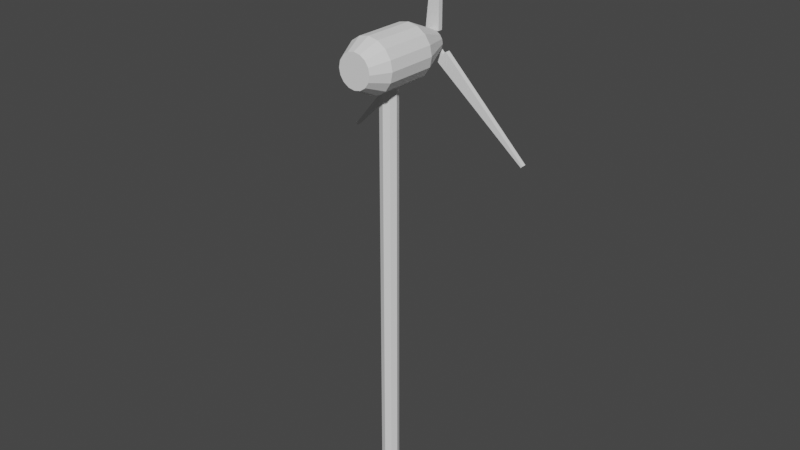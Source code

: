 # Source: 2.blend  (saved by Blender 2.90.8; exported with 4.5.12 LTS)
import bpy
from mathutils import Matrix  # noqa: F401  (used for matrix-valued properties, if any)

bpy.ops.wm.read_factory_settings(use_empty=True)
scene = bpy.context.scene
scene.name = 'Scene'

# ---- collections
col_collection = bpy.data.collections.new('Collection'); scene.collection.children.link(col_collection)

# ---- world
world_world = bpy.data.worlds.new('World'); scene.world = world_world
world_world.use_nodes = True; world_world.node_tree.nodes.clear()
_N = world_world.node_tree.nodes; _L = world_world.node_tree.links
n0 = _N.new('ShaderNodeOutputWorld'); n0.name = 'World Output'; n0.location = (300, 300)
n1 = _N.new('ShaderNodeBackground'); n1.name = 'Background'; n1.location = (10, 300)
n1.inputs[0].default_value = (0.05088, 0.05088, 0.05088, 1.0)
_L.new(n1.outputs[0], n0.inputs[0])
n0.is_active_output = True
world_world.color = (0.05088, 0.05088, 0.05088)
world_world.use_sun_shadow = False
world_world.sun_shadow_jitter_overblur = 0.0

# ---- meshes
me_cylinder = bpy.data.meshes.new('Cylinder')
me_cylinder.from_pydata([(0.0, 1.0, -1.0), (0.0, 1.0, 49.72), (0.7071, 0.7071, -1.0), (0.7071, 0.7071, 49.72), (1.0, -4.371e-08, -1.0), (1.0, -4.371e-08, 49.72), (0.7071, -0.7071, -1.0), (0.7071, -0.7071, 49.72), (-8.742e-08, -1.0, -1.0), (-8.742e-08, -1.0, 49.72), (-0.7071, -0.7071, -1.0), (-0.7071, -0.7071, 49.72), (-1.0, 1.192e-08, -1.0), (-1.0, 1.192e-08, 49.72), (-0.7071, 0.7071, -1.0), (-0.7071, 0.7071, 49.72)], [], [(0, 1, 3, 2), (2, 3, 5, 4), (4, 5, 7, 6), (6, 7, 9, 8), (8, 9, 11, 10), (10, 11, 13, 12), (3, 1, 15, 13, 11, 9, 7, 5), (12, 13, 15, 14), (14, 15, 1, 0), (0, 2, 4, 6, 8, 10, 12, 14)])
_uv = me_cylinder.uv_layers.new(name='UVMap')
_uv.uv.foreach_set('vector', [1.0, 0.5, 1.0, 1.0, 0.875, 1.0, 0.875, 0.5, 0.875, 0.5, 0.875, 1.0, 0.75, 1.0, 0.75, 0.5, 0.75, 0.5, 0.75, 1.0, 0.625, 1.0, 0.625, 0.5, 0.625, 0.5, 0.625, 1.0, 0.5, 1.0, 0.5, 0.5, 0.5, 0.5, 0.5, 1.0, 0.375, 1.0, 0.375, 0.5, 0.375, 0.5, 0.375, 1.0, 0.25, 1.0, 0.25, 0.5, 0.4197, 0.4197, 0.25, 0.49, 0.08029, 0.4197, 0.01, 0.25, 0.08029, 0.08029, 0.25, 0.01, 0.4197, 0.08029, 0.49, 0.25, 0.25, 0.5, 0.25, 1.0, 0.125, 1.0, 0.125, 0.5, 0.125, 0.5, 0.125, 1.0, 0.0, 1.0, 0.0, 0.5, 0.75, 0.49, 0.9197, 0.4197, 0.99, 0.25, 0.9197, 0.08029, 0.75, 0.01, 0.5803, 0.08029, 0.51, 0.25, 0.5803, 0.4197])
me_cylinder.use_remesh_fix_poles = True
me_cylinder.use_remesh_preserve_attributes = False
me_cylinder.use_mirror_vertex_groups = False
me_cylinder.update()
me_cube_001 = bpy.data.meshes.new('Cube.001')
me_cube_001.from_pydata([(0.07935, 7.092, 51.05), (0.07935, 7.531, 51.05), (0.4391, 7.092, 51.41), (0.4391, 7.531, 51.41), (0.7865, 7.092, 50.34), (0.7865, 7.531, 50.34), (1.146, 7.531, 50.7), (1.146, 7.092, 50.7), (11.44, 7.588, 40.87), (11.44, 7.034, 40.87), (0.4823, 7.588, 49.83), (11.62, 7.588, 41.05), (1.662, 7.588, 51.01), (11.62, 7.034, 41.05), (1.662, 7.034, 51.01), (0.4823, 7.034, 49.83), (-0.4311, 7.092, 51.86), (-0.4311, 7.531, 51.86), (0.07763, 7.092, 51.86), (0.07763, 7.531, 51.86), (-0.4311, 7.092, 52.86), (-0.4311, 7.531, 52.86), (0.07763, 7.531, 52.86), (0.07763, 7.092, 52.86), (0.4051, 7.588, 67.09), (0.4051, 7.034, 67.09), (-1.011, 7.588, 53.01), (0.6576, 7.588, 67.09), (0.6576, 7.588, 53.01), (0.6576, 7.034, 67.09), (0.6576, 7.034, 53.01), (-1.011, 7.034, 53.01), (-0.6751, 7.092, 51.4), (-0.6751, 7.531, 51.4), (-0.3153, 7.092, 51.04), (-0.3153, 7.531, 51.04), (-1.382, 7.092, 50.69), (-1.382, 7.531, 50.69), (-1.022, 7.531, 50.33), (-1.022, 7.092, 50.33), (-10.85, 7.588, 40.04), (-10.85, 7.034, 40.04), (-1.898, 7.588, 51.0), (-10.67, 7.588, 39.87), (-0.7182, 7.588, 49.82), (-10.67, 7.034, 39.87), (-0.7182, 7.034, 49.82), (-1.898, 7.034, 51.0)], [], [(4, 0, 1, 5), (5, 1, 3, 6), (6, 3, 2, 7), (7, 2, 0, 4), (3, 1, 0, 2), (6, 7, 14, 12), (4, 5, 10, 15), (7, 4, 15, 14), (5, 6, 12, 10), (8, 11, 13, 9), (13, 14, 15, 9), (11, 12, 14, 13), (8, 10, 12, 11), (9, 15, 10, 8), (20, 21, 17, 16), (21, 22, 19, 17), (22, 23, 18, 19), (23, 20, 16, 18), (19, 18, 16, 17), (22, 28, 30, 23), (20, 31, 26, 21), (23, 30, 31, 20), (21, 26, 28, 22), (24, 25, 29, 27), (29, 25, 31, 30), (27, 29, 30, 28), (24, 27, 28, 26), (25, 24, 26, 31), (36, 32, 33, 37), (37, 33, 35, 38), (38, 35, 34, 39), (39, 34, 32, 36), (35, 33, 32, 34), (38, 39, 46, 44), (36, 37, 42, 47), (39, 36, 47, 46), (37, 38, 44, 42), (40, 43, 45, 41), (45, 46, 47, 41), (43, 44, 46, 45), (40, 42, 44, 43), (41, 47, 42, 40)])
_uv = me_cube_001.uv_layers.new(name='UVMap')
_uv.uv.foreach_set('vector', [0.5, 0.0, 0.625, 0.0, 0.625, 0.25, 0.5, 0.25, 0.5, 0.25, 0.625, 0.25, 0.625, 0.5, 0.5, 0.5, 0.5, 0.5, 0.625, 0.5, 0.625, 0.75, 0.5, 0.75, 0.5, 0.75, 0.625, 0.75, 0.625, 1.0, 0.5, 1.0, 0.625, 0.5, 0.875, 0.5, 0.875, 0.75, 0.625, 0.75, 0.5, 0.5, 0.5, 0.75, 0.5, 0.75, 0.5, 0.5, 0.5, 0.0, 0.5, 0.25, 0.5, 0.25, 0.5, 0.0, 0.5, 0.75, 0.5, 1.0, 0.5, 1.0, 0.5, 0.75, 0.5, 0.25, 0.5, 0.5, 0.5, 0.5, 0.5, 0.25, 0.125, 0.5, 0.375, 0.5, 0.375, 0.75, 0.125, 0.75, 0.375, 0.75, 0.5, 0.75, 0.5, 1.0, 0.375, 1.0, 0.375, 0.5, 0.5, 0.5, 0.5, 0.75, 0.375, 0.75, 0.375, 0.25, 0.5, 0.25, 0.5, 0.5, 0.375, 0.5, 0.375, 0.0, 0.5, 0.0, 0.5, 0.25, 0.375, 0.25, 0.5, 0.0, 0.5, 0.25, 0.625, 0.25, 0.625, 0.0, 0.5, 0.25, 0.5, 0.5, 0.625, 0.5, 0.625, 0.25, 0.5, 0.5, 0.5, 0.75, 0.625, 0.75, 0.625, 0.5, 0.5, 0.75, 0.5, 1.0, 0.625, 1.0, 0.625, 0.75, 0.625, 0.5, 0.625, 0.75, 0.875, 0.75, 0.875, 0.5, 0.5, 0.5, 0.5, 0.5, 0.5, 0.75, 0.5, 0.75, 0.5, 0.0, 0.5, 0.0, 0.5, 0.25, 0.5, 0.25, 0.5, 0.75, 0.5, 0.75, 0.5, 1.0, 0.5, 1.0, 0.5, 0.25, 0.5, 0.25, 0.5, 0.5, 0.5, 0.5, 0.125, 0.5, 0.125, 0.75, 0.375, 0.75, 0.375, 0.5, 0.375, 0.75, 0.375, 1.0, 0.5, 1.0, 0.5, 0.75, 0.375, 0.5, 0.375, 0.75, 0.5, 0.75, 0.5, 0.5, 0.375, 0.25, 0.375, 0.5, 0.5, 0.5, 0.5, 0.25, 0.375, 0.0, 0.375, 0.25, 0.5, 0.25, 0.5, 0.0, 0.5, 0.0, 0.625, 0.0, 0.625, 0.25, 0.5, 0.25, 0.5, 0.25, 0.625, 0.25, 0.625, 0.5, 0.5, 0.5, 0.5, 0.5, 0.625, 0.5, 0.625, 0.75, 0.5, 0.75, 0.5, 0.75, 0.625, 0.75, 0.625, 1.0, 0.5, 1.0, 0.625, 0.5, 0.875, 0.5, 0.875, 0.75, 0.625, 0.75, 0.5, 0.5, 0.5, 0.75, 0.5, 0.75, 0.5, 0.5, 0.5, 0.0, 0.5, 0.25, 0.5, 0.25, 0.5, 0.0, 0.5, 0.75, 0.5, 1.0, 0.5, 1.0, 0.5, 0.75, 0.5, 0.25, 0.5, 0.5, 0.5, 0.5, 0.5, 0.25, 0.125, 0.5, 0.375, 0.5, 0.375, 0.75, 0.125, 0.75, 0.375, 0.75, 0.5, 0.75, 0.5, 1.0, 0.375, 1.0, 0.375, 0.5, 0.5, 0.5, 0.5, 0.75, 0.375, 0.75, 0.375, 0.25, 0.5, 0.25, 0.5, 0.5, 0.375, 0.5, 0.375, 0.0, 0.5, 0.0, 0.5, 0.25, 0.375, 0.25])
me_cube_001.use_remesh_fix_poles = True
me_cube_001.use_remesh_preserve_attributes = False
me_cube_001.use_mirror_vertex_groups = False
me_cube_001.update()
me_cylinder_001 = bpy.data.meshes.new('Cylinder.001')
me_cylinder_001.from_pydata([(-2.049e-07, 3.0, 54.81), (-2.049e-07, -3.0, 54.81), (1.148, 3.0, 54.58), (1.148, -3.0, 54.58), (2.121, 3.0, 53.93), (2.121, -3.0, 53.93), (2.772, 3.0, 52.95), (2.772, -3.0, 52.95), (3.0, 3.0, 51.81), (3.0, -3.0, 51.81), (2.772, 3.0, 50.66), (2.772, -3.0, 50.66), (2.121, 3.0, 49.69), (2.121, -3.0, 49.69), (1.148, 3.0, 49.04), (1.148, -3.0, 49.04), (2.481e-07, 3.0, 48.81), (2.481e-07, -3.0, 48.81), (-1.148, 3.0, 49.04), (-1.148, -3.0, 49.04), (-2.121, 3.0, 49.69), (-2.121, -3.0, 49.69), (-2.772, 3.0, 50.66), (-2.772, -3.0, 50.66), (-3.0, 3.0, 51.81), (-3.0, -3.0, 51.81), (-2.772, 3.0, 52.95), (-2.772, -3.0, 52.95), (-2.121, 3.0, 53.93), (-2.121, -3.0, 53.93), (-1.148, 3.0, 54.58), (-1.148, -3.0, 54.58), (0.7423, -5.102, 53.6), (-1.351e-07, -5.102, 53.75), (1.372, -5.102, 53.18), (1.792, -5.102, 52.55), (1.94, -5.102, 51.81), (1.792, -5.102, 51.06), (1.372, -5.102, 50.44), (0.7423, -5.102, 50.01), (1.578e-07, -5.102, 49.87), (-0.7423, -5.102, 50.01), (-1.372, -5.102, 50.44), (-1.792, -5.102, 51.06), (-1.94, -5.102, 51.81), (-1.792, -5.102, 52.55), (-1.372, -5.102, 53.18), (-0.7423, -5.102, 53.6), (-9.169e-08, 6.961, 53.09), (0.4898, 6.961, 52.99), (0.9051, 6.961, 52.71), (1.183, 6.961, 52.3), (1.28, 6.961, 51.81), (1.183, 6.961, 51.32), (0.9051, 6.961, 50.9), (0.4898, 6.961, 50.62), (1.016e-07, 6.961, 50.53), (-0.4898, 6.961, 50.62), (-0.9051, 6.961, 50.9), (-1.183, 6.961, 51.32), (-1.28, 6.961, 51.81), (-1.183, 6.961, 52.3), (-0.9051, 6.961, 52.71), (-0.4898, 6.961, 52.99)], [], [(0, 1, 3, 2), (2, 3, 5, 4), (4, 5, 7, 6), (6, 7, 9, 8), (8, 9, 11, 10), (10, 11, 13, 12), (12, 13, 15, 14), (14, 15, 17, 16), (16, 17, 19, 18), (18, 19, 21, 20), (20, 21, 23, 22), (22, 23, 25, 24), (24, 25, 27, 26), (26, 27, 29, 28), (13, 11, 37, 38), (28, 29, 31, 30), (30, 31, 1, 0), (6, 8, 52, 51), (32, 33, 47, 46, 45, 44, 43, 42, 41, 40, 39, 38, 37, 36, 35, 34), (23, 21, 42, 43), (1, 31, 47, 33), (9, 7, 35, 36), (19, 17, 40, 41), (29, 27, 45, 46), (5, 3, 32, 34), (15, 13, 38, 39), (25, 23, 43, 44), (11, 9, 36, 37), (21, 19, 41, 42), (31, 29, 46, 47), (7, 5, 34, 35), (17, 15, 39, 40), (3, 1, 33, 32), (27, 25, 44, 45), (48, 49, 50, 51, 52, 53, 54, 55, 56, 57, 58, 59, 60, 61, 62, 63), (16, 18, 57, 56), (26, 28, 62, 61), (2, 4, 50, 49), (12, 14, 55, 54), (22, 24, 60, 59), (8, 10, 53, 52), (18, 20, 58, 57), (28, 30, 63, 62), (4, 6, 51, 50), (14, 16, 56, 55), (24, 26, 61, 60), (0, 2, 49, 48), (10, 12, 54, 53), (20, 22, 59, 58), (30, 0, 48, 63)])
_uv = me_cylinder_001.uv_layers.new(name='UVMap')
_uv.uv.foreach_set('vector', [1.0, 0.5, 1.0, 1.0, 0.9375, 1.0, 0.9375, 0.5, 0.9375, 0.5, 0.9375, 1.0, 0.875, 1.0, 0.875, 0.5, 0.875, 0.5, 0.875, 1.0, 0.8125, 1.0, 0.8125, 0.5, 0.8125, 0.5, 0.8125, 1.0, 0.75, 1.0, 0.75, 0.5, 0.75, 0.5, 0.75, 1.0, 0.6875, 1.0, 0.6875, 0.5, 0.6875, 0.5, 0.6875, 1.0, 0.625, 1.0, 0.625, 0.5, 0.625, 0.5, 0.625, 1.0, 0.5625, 1.0, 0.5625, 0.5, 0.5625, 0.5, 0.5625, 1.0, 0.5, 1.0, 0.5, 0.5, 0.5, 0.5, 0.5, 1.0, 0.4375, 1.0, 0.4375, 0.5, 0.4375, 0.5, 0.4375, 1.0, 0.375, 1.0, 0.375, 0.5, 0.375, 0.5, 0.375, 1.0, 0.3125, 1.0, 0.3125, 0.5, 0.3125, 0.5, 0.3125, 1.0, 0.25, 1.0, 0.25, 0.5, 0.25, 0.5, 0.25, 1.0, 0.1875, 1.0, 0.1875, 0.5, 0.1875, 0.5, 0.1875, 1.0, 0.125, 1.0, 0.125, 0.5, 0.625, 1.0, 0.6875, 1.0, 0.6875, 1.0, 0.625, 1.0, 0.125, 0.5, 0.125, 1.0, 0.0625, 1.0, 0.0625, 0.5, 0.0625, 0.5, 0.0625, 1.0, 0.0, 1.0, 0.0, 0.5, 0.8125, 0.5, 0.75, 0.5, 0.75, 0.5, 0.8125, 0.5, 0.3418, 0.4717, 0.25, 0.49, 0.1582, 0.4717, 0.08029, 0.4197, 0.02827, 0.3418, 0.01, 0.25, 0.02827, 0.1582, 0.08029, 0.08029, 0.1582, 0.02827, 0.25, 0.01, 0.3418, 0.02827, 0.4197, 0.08029, 0.4717, 0.1582, 0.49, 0.25, 0.4717, 0.3418, 0.4197, 0.4197, 0.3125, 1.0, 0.375, 1.0, 0.375, 1.0, 0.3125, 1.0, 0.0, 1.0, 0.0625, 1.0, 0.0625, 1.0, 0.0, 1.0, 0.75, 1.0, 0.8125, 1.0, 0.8125, 1.0, 0.75, 1.0, 0.4375, 1.0, 0.5, 1.0, 0.5, 1.0, 0.4375, 1.0, 0.125, 1.0, 0.1875, 1.0, 0.1875, 1.0, 0.125, 1.0, 0.875, 1.0, 0.9375, 1.0, 0.9375, 1.0, 0.875, 1.0, 0.5625, 1.0, 0.625, 1.0, 0.625, 1.0, 0.5625, 1.0, 0.25, 1.0, 0.3125, 1.0, 0.3125, 1.0, 0.25, 1.0, 0.6875, 1.0, 0.75, 1.0, 0.75, 1.0, 0.6875, 1.0, 0.375, 1.0, 0.4375, 1.0, 0.4375, 1.0, 0.375, 1.0, 0.0625, 1.0, 0.125, 1.0, 0.125, 1.0, 0.0625, 1.0, 0.8125, 1.0, 0.875, 1.0, 0.875, 1.0, 0.8125, 1.0, 0.5, 1.0, 0.5625, 1.0, 0.5625, 1.0, 0.5, 1.0, 0.9375, 1.0, 1.0, 1.0, 1.0, 1.0, 0.9375, 1.0, 0.1875, 1.0, 0.25, 1.0, 0.25, 1.0, 0.1875, 1.0, 0.75, 0.49, 0.8418, 0.4717, 0.9197, 0.4197, 0.9717, 0.3418, 0.99, 0.25, 0.9717, 0.1582, 0.9197, 0.08029, 0.8418, 0.02827, 0.75, 0.01, 0.6582, 0.02827, 0.5803, 0.08029, 0.5283, 0.1582, 0.51, 0.25, 0.5283, 0.3418, 0.5803, 0.4197, 0.6582, 0.4717, 0.5, 0.5, 0.4375, 0.5, 0.4375, 0.5, 0.5, 0.5, 0.1875, 0.5, 0.125, 0.5, 0.125, 0.5, 0.1875, 0.5, 0.9375, 0.5, 0.875, 0.5, 0.875, 0.5, 0.9375, 0.5, 0.625, 0.5, 0.5625, 0.5, 0.5625, 0.5, 0.625, 0.5, 0.3125, 0.5, 0.25, 0.5, 0.25, 0.5, 0.3125, 0.5, 0.75, 0.5, 0.6875, 0.5, 0.6875, 0.5, 0.75, 0.5, 0.4375, 0.5, 0.375, 0.5, 0.375, 0.5, 0.4375, 0.5, 0.125, 0.5, 0.0625, 0.5, 0.0625, 0.5, 0.125, 0.5, 0.875, 0.5, 0.8125, 0.5, 0.8125, 0.5, 0.875, 0.5, 0.5625, 0.5, 0.5, 0.5, 0.5, 0.5, 0.5625, 0.5, 0.25, 0.5, 0.1875, 0.5, 0.1875, 0.5, 0.25, 0.5, 1.0, 0.5, 0.9375, 0.5, 0.9375, 0.5, 1.0, 0.5, 0.6875, 0.5, 0.625, 0.5, 0.625, 0.5, 0.6875, 0.5, 0.375, 0.5, 0.3125, 0.5, 0.3125, 0.5, 0.375, 0.5, 0.0625, 0.5, 0.0, 0.5, 0.0, 0.5, 0.0625, 0.5])
me_cylinder_001.use_remesh_fix_poles = True
me_cylinder_001.use_remesh_preserve_attributes = False
me_cylinder_001.use_mirror_vertex_groups = False
me_cylinder_001.update()

# ---- objects
ob_haste = bpy.data.objects.new('Haste', me_cylinder)
ob_pa = bpy.data.objects.new('Pa', me_cube_001)
ob_suporte = bpy.data.objects.new('Suporte', me_cylinder_001)

# ---- transforms, parenting, visibility, modifiers, constraints
ob_haste.location = (0.0, 0.0, 0.0)
ob_haste.lineart.crease_threshold = 0.0
ob_pa.location = (0.0, 0.0, 0.0)
ob_pa.lineart.crease_threshold = 0.0
ob_suporte.location = (0.0, 0.0, 0.0)
ob_suporte.lineart.crease_threshold = 0.0

# ---- collection membership
col_collection.objects.link(ob_haste)
col_collection.objects.link(ob_pa)
col_collection.objects.link(ob_suporte)

# ---- scene / render settings (as saved in the file)
scene.frame_start = 1; scene.frame_end = 250; scene.frame_set(1)
scene.render.engine = 'BLENDER_EEVEE_NEXT'
scene.cycles.use_denoising = False
scene.cycles.samples = 128
scene.cycles.sampling_pattern = 'TABULATED_SOBOL'
scene.cycles.use_adaptive_sampling = False
scene.cycles.use_light_tree = False
scene.view_settings.view_transform = 'Filmic'
bpy.context.view_layer.update()

# ---- added for rendering (the .blend has no active camera and no usable light): camera, sun
cam_auto = bpy.data.cameras.new('AutoCamera')
cam_auto.lens = 50.0
cam_auto.sensor_width = 36.0
cam_auto.clip_end = 1182.34
ob_auto_camera = bpy.data.objects.new('AutoCamera', cam_auto)
scene.collection.objects.link(ob_auto_camera)
ob_auto_camera.location = (67.7526, -79.6006, 86.9408)
ob_auto_camera.rotation_euler = (1.09748, -7.21219e-08, 0.694738)
scene.camera = ob_auto_camera
light_auto_sun = bpy.data.lights.new('AutoSun', 'SUN')
light_auto_sun.energy = 3.0
light_auto_sun.angle = 0.0523599
ob_auto_sun = bpy.data.objects.new('AutoSun', light_auto_sun)
scene.collection.objects.link(ob_auto_sun)
ob_auto_sun.rotation_euler = (0.872665, 0.174533, 0.523599)
bpy.context.view_layer.update()
